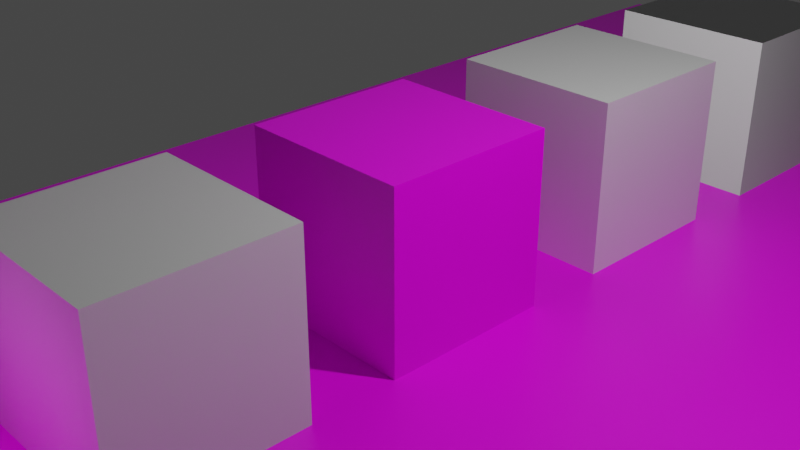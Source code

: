 # Source: texture-test.blend  (saved by Blender 2.93.21; exported with 4.5.12 LTS)
import bpy
from mathutils import Matrix  # noqa: F401  (used for matrix-valued properties, if any)

bpy.ops.wm.read_factory_settings(use_empty=True)
scene = bpy.context.scene
scene.name = 'Scene'

# ---- collections
col_collection = bpy.data.collections.new('Collection'); scene.collection.children.link(col_collection)

# ---- images (referenced by path relative to the original .blend; pixels are not part of the script)
import os
ASSET_DIR = os.environ.get("B2B_ASSET_DIR", "")  # directory of the original .blend (textures are referenced by path, not embedded)
HERE = os.path.dirname(os.path.abspath(__file__))  # packed textures are extracted next to this script under _unpacked/

def load_image(name, relpath, width, height, colorspace="sRGB"):
    """Load a texture the original file referenced (path relative to the .blend, or extracted next to this script)."""
    p = next((c for c in (os.path.join(HERE, relpath), os.path.join(ASSET_DIR, relpath)) if relpath and os.path.exists(c)), "")
    if p:
        img = bpy.data.images.load(p, check_existing=True)
        img.name = name
    else:  # same state as the original file: an image datablock whose file is absent (Cycles renders it pink)
        img = bpy.data.images.new(name, width, height)
        img.source = "FILE"
        img.filepath = "//" + (relpath or name)
    img.colorspace_settings.name = colorspace
    return img
img_checkerboard_jpg = load_image('checkerboard.jpg', 'checkerboard.jpg', 1024, 1024, 'sRGB')

# ---- materials (node trees are filled in below, after node groups)
mat_material = bpy.data.materials.new('Material')
mat_material.alpha_threshold = 0.0
mat_material.use_transparent_shadow = False
mat_material.line_color = (0.0, 0.0, 0.0, 1.0)
mat_material_001 = bpy.data.materials.new('Material.001')
mat_material_001.use_transparent_shadow = False
mat_material_003 = bpy.data.materials.new('Material.003')
mat_material_003.use_transparent_shadow = False
mat_material_004 = bpy.data.materials.new('Material.004')
mat_material_004.use_transparent_shadow = False
mat_material_005 = bpy.data.materials.new('Material.005')
mat_material_005.use_transparent_shadow = False

# ---- material node trees
mat_material.use_nodes = True; mat_material.node_tree.nodes.clear()
_N = mat_material.node_tree.nodes; _L = mat_material.node_tree.links
n0 = _N.new('ShaderNodeOutputMaterial'); n0.name = 'Material Output'; n0.location = (300, 300)
n1 = _N.new('ShaderNodeBsdfPrincipled'); n1.name = 'Principled BSDF'; n1.location = (10, 300)
n1.distribution = 'GGX'
n1.subsurface_method = 'BURLEY'
n1.inputs[2].default_value = 0.4
n1.inputs[3].default_value = 1.45
n1.inputs[27].default_value = (0.0, 0.0, 0.0, 1.0)
n1.inputs[28].default_value = 1.0
n2 = _N.new('ShaderNodeTexImage'); n2.name = 'Image Texture'; n2.location = (-280, 280)
n2.image = img_checkerboard_jpg
_L.new(n1.outputs[0], n0.inputs[0])
_L.new(n2.outputs[0], n1.inputs[0])
n0.is_active_output = True
mat_material_001.use_nodes = True; mat_material_001.node_tree.nodes.clear()
_N = mat_material_001.node_tree.nodes; _L = mat_material_001.node_tree.links
n0 = _N.new('ShaderNodeBsdfPrincipled'); n0.name = 'Principled BSDF'; n0.location = (-96, 300)
n0.distribution = 'GGX'
n0.subsurface_method = 'BURLEY'
n0.inputs[3].default_value = 1.45
n0.inputs[27].default_value = (0.0, 0.0, 0.0, 1.0)
n0.inputs[28].default_value = 1.0
n1 = _N.new('ShaderNodeOutputMaterial'); n1.name = 'Material Output'; n1.location = (194, 300)
n2 = _N.new('ShaderNodeTexImage'); n2.name = 'Image Texture'; n2.location = (-386, 220)
n2.image = img_checkerboard_jpg
_L.new(n0.outputs[0], n1.inputs[0])
_L.new(n2.outputs[0], n0.inputs[1])
n1.is_active_output = True
mat_material_003.use_nodes = True; mat_material_003.node_tree.nodes.clear()
_N = mat_material_003.node_tree.nodes; _L = mat_material_003.node_tree.links
n0 = _N.new('ShaderNodeBsdfPrincipled'); n0.name = 'Principled BSDF'; n0.location = (10, 300)
n0.distribution = 'GGX'
n0.subsurface_method = 'BURLEY'
n0.inputs[3].default_value = 1.75
n0.inputs[24].default_value = 0.2
n0.inputs[27].default_value = (0.0, 0.0, 0.0, 1.0)
n0.inputs[28].default_value = 1.0
n1 = _N.new('ShaderNodeOutputMaterial'); n1.name = 'Material Output'; n1.location = (300, 300)
n2 = _N.new('ShaderNodeTexImage'); n2.name = 'Image Texture'; n2.location = (-280, 0)
n2.image = img_checkerboard_jpg
_L.new(n0.outputs[0], n1.inputs[0])
_L.new(n2.outputs[0], n0.inputs[18])
n1.is_active_output = True
mat_material_004.use_nodes = True; mat_material_004.node_tree.nodes.clear()
_N = mat_material_004.node_tree.nodes; _L = mat_material_004.node_tree.links
n0 = _N.new('ShaderNodeBsdfPrincipled'); n0.name = 'Principled BSDF'; n0.location = (10, 300)
n0.distribution = 'GGX'
n0.subsurface_method = 'BURLEY'
n0.inputs[3].default_value = 1.45
n0.inputs[28].default_value = 1.0
n1 = _N.new('ShaderNodeOutputMaterial'); n1.name = 'Material Output'; n1.location = (300, 300)
n2 = _N.new('ShaderNodeTexImage'); n2.name = 'Image Texture'; n2.location = (-280, -60)
n2.image = img_checkerboard_jpg
_L.new(n0.outputs[0], n1.inputs[0])
_L.new(n2.outputs[0], n0.inputs[27])
n1.is_active_output = True
mat_material_005.use_nodes = True; mat_material_005.node_tree.nodes.clear()
_N = mat_material_005.node_tree.nodes; _L = mat_material_005.node_tree.links
n0 = _N.new('ShaderNodeBsdfPrincipled'); n0.name = 'Principled BSDF'; n0.location = (10, 300)
n0.distribution = 'GGX'
n0.subsurface_method = 'BURLEY'
n0.inputs[3].default_value = 1.45
n0.inputs[27].default_value = (0.0, 0.0, 0.0, 1.0)
n0.inputs[28].default_value = 1.0
n1 = _N.new('ShaderNodeOutputMaterial'); n1.name = 'Material Output'; n1.location = (300, 300)
n2 = _N.new('ShaderNodeTexImage'); n2.name = 'Image Texture'; n2.location = (-654, 171)
n2.image = img_checkerboard_jpg
n3 = _N.new('ShaderNodeNormalMap'); n3.name = 'Normal Map'; n3.location = (-292, 155)
_L.new(n0.outputs[0], n1.inputs[0])
_L.new(n2.outputs[0], n3.inputs[1])
_L.new(n3.outputs[0], n0.inputs[5])
n1.is_active_output = True

# ---- world
world_world = bpy.data.worlds.new('World'); scene.world = world_world
world_world.use_nodes = True; world_world.node_tree.nodes.clear()
_N = world_world.node_tree.nodes; _L = world_world.node_tree.links
n0 = _N.new('ShaderNodeOutputWorld'); n0.name = 'World Output'; n0.location = (300, 300)
n1 = _N.new('ShaderNodeBackground'); n1.name = 'Background'; n1.location = (10, 300)
n1.inputs[0].default_value = (0.05088, 0.05088, 0.05088, 1.0)
_L.new(n1.outputs[0], n0.inputs[0])
n0.is_active_output = True
world_world.color = (0.05088, 0.05088, 0.05088)
world_world.use_sun_shadow = False
world_world.sun_shadow_jitter_overblur = 0.0

# ---- cameras
cam_camera = bpy.data.cameras.new('Camera')
cam_camera.clip_end = 100.0
cam_camera.ortho_scale = 7.314

# ---- lights
light_light = bpy.data.lights.new('Light', 'POINT')
light_light.transmission_factor = 0.0
light_light.energy = 1000.0
light_light.shadow_soft_size = 0.1
light_light.shadow_maximum_resolution = 0.006
light_light.use_absolute_resolution = True

# ---- meshes
me_cube = bpy.data.meshes.new('Cube')
me_cube.from_pydata([(1.0, 1.0, 1.0), (1.0, 1.0, -1.0), (1.0, -1.0, 1.0), (1.0, -1.0, -1.0), (-1.0, 1.0, 1.0), (-1.0, 1.0, -1.0), (-1.0, -1.0, 1.0), (-1.0, -1.0, -1.0)], [], [(0, 4, 6, 2), (3, 2, 6, 7), (7, 6, 4, 5), (5, 1, 3, 7), (1, 0, 2, 3), (5, 4, 0, 1)])
_uv = me_cube.uv_layers.new(name='UVMap')
_uv.uv.foreach_set('vector', [0.625, 0.5, 0.875, 0.5, 0.875, 0.75, 0.625, 0.75, 0.375, 0.75, 0.625, 0.75, 0.625, 1.0, 0.375, 1.0, 0.375, 0.0, 0.625, 0.0, 0.625, 0.25, 0.375, 0.25, 0.125, 0.5, 0.375, 0.5, 0.375, 0.75, 0.125, 0.75, 0.375, 0.5, 0.625, 0.5, 0.625, 0.75, 0.375, 0.75, 0.375, 0.25, 0.625, 0.25, 0.625, 0.5, 0.375, 0.5])
me_cube.materials.append(mat_material)
me_cube.use_remesh_preserve_volume = False
me_cube.use_remesh_preserve_attributes = False
me_cube.use_mirror_vertex_groups = False
me_cube.update()
me_cube_001 = bpy.data.meshes.new('Cube.001')
me_cube_001.from_pydata([(-1.0, -1.0, -1.0), (-1.0, -1.0, 1.0), (-1.0, 1.0, -1.0), (-1.0, 1.0, 1.0), (1.0, -1.0, -1.0), (1.0, -1.0, 1.0), (1.0, 1.0, -1.0), (1.0, 1.0, 1.0)], [], [(0, 1, 3, 2), (2, 3, 7, 6), (6, 7, 5, 4), (4, 5, 1, 0), (2, 6, 4, 0), (7, 3, 1, 5)])
_uv = me_cube_001.uv_layers.new(name='UVMap')
_uv.uv.foreach_set('vector', [0.375, 0.0, 0.625, 0.0, 0.625, 0.25, 0.375, 0.25, 0.375, 0.25, 0.625, 0.25, 0.625, 0.5, 0.375, 0.5, 0.375, 0.5, 0.625, 0.5, 0.625, 0.75, 0.375, 0.75, 0.375, 0.75, 0.625, 0.75, 0.625, 1.0, 0.375, 1.0, 0.125, 0.5, 0.375, 0.5, 0.375, 0.75, 0.125, 0.75, 0.625, 0.5, 0.875, 0.5, 0.875, 0.75, 0.625, 0.75])
me_cube_001.materials.append(mat_material_001)
me_cube_001.use_remesh_fix_poles = True
me_cube_001.use_remesh_preserve_attributes = False
me_cube_001.update()
me_cube_002 = bpy.data.meshes.new('Cube.002')
me_cube_002.from_pydata([(-1.0, -1.0, -1.0), (-1.0, -1.0, 1.0), (-1.0, 1.0, -1.0), (-1.0, 1.0, 1.0), (1.0, -1.0, -1.0), (1.0, -1.0, 1.0), (1.0, 1.0, -1.0), (1.0, 1.0, 1.0)], [], [(0, 1, 3, 2), (2, 3, 7, 6), (6, 7, 5, 4), (4, 5, 1, 0), (2, 6, 4, 0), (7, 3, 1, 5)])
_uv = me_cube_002.uv_layers.new(name='UVMap')
_uv.uv.foreach_set('vector', [0.375, 0.0, 0.625, 0.0, 0.625, 0.25, 0.375, 0.25, 0.375, 0.25, 0.625, 0.25, 0.625, 0.5, 0.375, 0.5, 0.375, 0.5, 0.625, 0.5, 0.625, 0.75, 0.375, 0.75, 0.375, 0.75, 0.625, 0.75, 0.625, 1.0, 0.375, 1.0, 0.125, 0.5, 0.375, 0.5, 0.375, 0.75, 0.125, 0.75, 0.625, 0.5, 0.875, 0.5, 0.875, 0.75, 0.625, 0.75])
me_cube_002.materials.append(mat_material_003)
me_cube_002.use_remesh_fix_poles = True
me_cube_002.use_remesh_preserve_attributes = False
me_cube_002.update()
me_cube_003 = bpy.data.meshes.new('Cube.003')
me_cube_003.from_pydata([(-1.0, -1.0, -1.0), (-1.0, -1.0, 1.0), (-1.0, 1.0, -1.0), (-1.0, 1.0, 1.0), (1.0, -1.0, -1.0), (1.0, -1.0, 1.0), (1.0, 1.0, -1.0), (1.0, 1.0, 1.0)], [], [(0, 1, 3, 2), (2, 3, 7, 6), (6, 7, 5, 4), (4, 5, 1, 0), (2, 6, 4, 0), (7, 3, 1, 5)])
_uv = me_cube_003.uv_layers.new(name='UVMap')
_uv.uv.foreach_set('vector', [0.375, 0.0, 0.625, 0.0, 0.625, 0.25, 0.375, 0.25, 0.375, 0.25, 0.625, 0.25, 0.625, 0.5, 0.375, 0.5, 0.375, 0.5, 0.625, 0.5, 0.625, 0.75, 0.375, 0.75, 0.375, 0.75, 0.625, 0.75, 0.625, 1.0, 0.375, 1.0, 0.125, 0.5, 0.375, 0.5, 0.375, 0.75, 0.125, 0.75, 0.625, 0.5, 0.875, 0.5, 0.875, 0.75, 0.625, 0.75])
me_cube_003.materials.append(mat_material_004)
me_cube_003.use_remesh_fix_poles = True
me_cube_003.use_remesh_preserve_attributes = False
me_cube_003.update()
me_plane = bpy.data.meshes.new('Plane')
me_plane.from_pydata([(-1.0, -1.0, 0.0), (1.0, -1.0, 0.0), (-1.0, 1.0, 0.0), (1.0, 1.0, 0.0)], [], [(0, 1, 3, 2)])
_uv = me_plane.uv_layers.new(name='UVMap')
_uv.uv.foreach_set('vector', [0.0, 0.0, 1.0, 0.0, 1.0, 1.0, 0.0, 1.0])
me_plane.materials.append(mat_material)
me_plane.use_remesh_fix_poles = True
me_plane.use_remesh_preserve_attributes = False
me_plane.update()
me_cube_004 = bpy.data.meshes.new('Cube.004')
me_cube_004.from_pydata([(-1.0, -1.0, -1.0), (-1.0, -1.0, 1.0), (-1.0, 1.0, -1.0), (-1.0, 1.0, 1.0), (1.0, -1.0, -1.0), (1.0, -1.0, 1.0), (1.0, 1.0, -1.0), (1.0, 1.0, 1.0)], [], [(0, 1, 3, 2), (2, 3, 7, 6), (6, 7, 5, 4), (4, 5, 1, 0), (2, 6, 4, 0), (7, 3, 1, 5)])
_uv = me_cube_004.uv_layers.new(name='UVMap')
_uv.uv.foreach_set('vector', [0.375, 0.0, 0.625, 0.0, 0.625, 0.25, 0.375, 0.25, 0.375, 0.25, 0.625, 0.25, 0.625, 0.5, 0.375, 0.5, 0.375, 0.5, 0.625, 0.5, 0.625, 0.75, 0.375, 0.75, 0.375, 0.75, 0.625, 0.75, 0.625, 1.0, 0.375, 1.0, 0.125, 0.5, 0.375, 0.5, 0.375, 0.75, 0.125, 0.75, 0.625, 0.5, 0.875, 0.5, 0.875, 0.75, 0.625, 0.75])
me_cube_004.materials.append(mat_material_005)
me_cube_004.use_remesh_fix_poles = True
me_cube_004.use_remesh_preserve_attributes = False
me_cube_004.update()

# ---- objects
ob_cube = bpy.data.objects.new('Cube', me_cube)
ob_light = bpy.data.objects.new('Light', light_light)
ob_camera = bpy.data.objects.new('Camera', cam_camera)
ob_cube_001 = bpy.data.objects.new('Cube.001', me_cube_001)
ob_cube_002 = bpy.data.objects.new('Cube.002', me_cube_002)
ob_cube_003 = bpy.data.objects.new('Cube.003', me_cube_003)
ob_plane = bpy.data.objects.new('Plane', me_plane)
ob_cube_004 = bpy.data.objects.new('Cube.004', me_cube_004)

# ---- transforms, parenting, visibility, modifiers, constraints
ob_cube.location = (0.0, 0.0, 0.0)
ob_cube.lock_rotations_4d = False
ob_cube.empty_display_type = 'ARROWS'
ob_cube.lineart.crease_threshold = 0.0
ob_light.location = (4.076, 1.005, 5.904)
ob_light.rotation_euler = (0.6503, 0.05522, 1.866)
ob_light.lock_rotations_4d = False
ob_light.empty_display_type = 'ARROWS'
ob_light.color = (0.0, 0.0, 0.0, 0.0)
ob_light.lineart.crease_threshold = 0.0
ob_camera.location = (7.359, -6.926, 4.958)
ob_camera.rotation_euler = (1.109, 0.0, 0.8149)
ob_camera.lock_rotations_4d = False
ob_camera.empty_display_type = 'ARROWS'
ob_camera.color = (0.0, 0.0, 0.0, 0.0)
ob_camera.display_type = 'WIRE'
ob_camera.lineart.crease_threshold = 0.0
ob_cube_001.location = (0.0, 3.0, 0.0)
ob_cube_002.location = (0.0, -3.0, 0.0)
ob_cube_003.location = (0.0, -6.0, 0.0)
ob_plane.location = (0.0, 0.0, -1.0)
ob_plane.scale = (5.3, 11.6, 1.0)
ob_cube_004.location = (0.0, 6.0, 0.0)

# ---- collection membership
col_collection.objects.link(ob_cube)
col_collection.objects.link(ob_light)
col_collection.objects.link(ob_camera)
col_collection.objects.link(ob_cube_001)
col_collection.objects.link(ob_cube_002)
col_collection.objects.link(ob_cube_003)
col_collection.objects.link(ob_plane)
col_collection.objects.link(ob_cube_004)

# ---- scene / render settings (as saved in the file)
scene.camera = ob_camera
scene.frame_start = 1; scene.frame_end = 250; scene.frame_set(1)
scene.render.engine = 'BLENDER_EEVEE_NEXT'
scene.cycles.use_denoising = False
scene.cycles.samples = 128
scene.cycles.sampling_pattern = 'TABULATED_SOBOL'
scene.cycles.use_adaptive_sampling = False
scene.cycles.use_light_tree = False
scene.view_settings.view_transform = 'Filmic'
bpy.context.view_layer.update()

